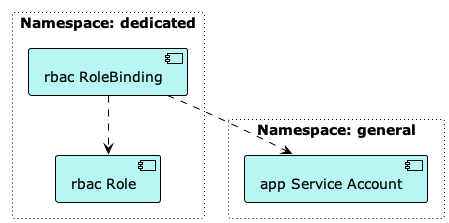

The diagram above was rendered by PlantUML. Its source (embedded in the PNG):
@startuml

!theme plain

rectangle "Namespace: general" #line.dotted {
    component "app Service Account" as service_account #B7F7F3 {
    }
}

rectangle "Namespace: dedicated" #line.dotted {
    component "rbac Role" as role #B7F7F3 {
    }

    component "rbac RoleBinding" as role_binding #B7F7F3 {
    }
}

role_binding ..> role
role_binding ..> service_account

@enduml